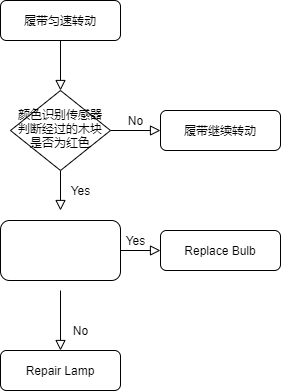

The diagram above was exported from draw.io. Its source (the exported page's mxGraphModel, read from the mxfile embedded in the PNG):
<mxGraphModel dx="766" dy="737" grid="1" gridSize="10" guides="1" tooltips="1" connect="1" arrows="1" fold="1" page="1" pageScale="1" pageWidth="827" pageHeight="1169" math="0" shadow="0">
  <root>
    <mxCell id="WIyWlLk6GJQsqaUBKTNV-0" />
    <mxCell id="WIyWlLk6GJQsqaUBKTNV-1" parent="WIyWlLk6GJQsqaUBKTNV-0" />
    <mxCell id="WIyWlLk6GJQsqaUBKTNV-2" value="" style="rounded=0;html=1;jettySize=auto;orthogonalLoop=1;fontSize=11;endArrow=block;endFill=0;endSize=8;strokeWidth=1;shadow=0;labelBackgroundColor=none;edgeStyle=orthogonalEdgeStyle;" parent="WIyWlLk6GJQsqaUBKTNV-1" source="WIyWlLk6GJQsqaUBKTNV-3" target="WIyWlLk6GJQsqaUBKTNV-6" edge="1">
      <mxGeometry relative="1" as="geometry" />
    </mxCell>
    <mxCell id="WIyWlLk6GJQsqaUBKTNV-3" value="履带匀速转动" style="rounded=1;whiteSpace=wrap;html=1;fontSize=12;glass=0;strokeWidth=1;shadow=0;" parent="WIyWlLk6GJQsqaUBKTNV-1" vertex="1">
      <mxGeometry x="160" y="80" width="120" height="40" as="geometry" />
    </mxCell>
    <mxCell id="WIyWlLk6GJQsqaUBKTNV-4" value="Yes" style="rounded=0;html=1;jettySize=auto;orthogonalLoop=1;fontSize=11;endArrow=block;endFill=0;endSize=8;strokeWidth=1;shadow=0;labelBackgroundColor=none;edgeStyle=orthogonalEdgeStyle;" parent="WIyWlLk6GJQsqaUBKTNV-1" source="WIyWlLk6GJQsqaUBKTNV-6" edge="1">
      <mxGeometry y="20" relative="1" as="geometry">
        <mxPoint as="offset" />
        <mxPoint x="220" y="290" as="targetPoint" />
      </mxGeometry>
    </mxCell>
    <mxCell id="WIyWlLk6GJQsqaUBKTNV-5" value="No" style="edgeStyle=orthogonalEdgeStyle;rounded=0;html=1;jettySize=auto;orthogonalLoop=1;fontSize=11;endArrow=block;endFill=0;endSize=8;strokeWidth=1;shadow=0;labelBackgroundColor=none;" parent="WIyWlLk6GJQsqaUBKTNV-1" source="WIyWlLk6GJQsqaUBKTNV-6" target="WIyWlLk6GJQsqaUBKTNV-7" edge="1">
      <mxGeometry y="10" relative="1" as="geometry">
        <mxPoint as="offset" />
      </mxGeometry>
    </mxCell>
    <mxCell id="WIyWlLk6GJQsqaUBKTNV-6" value="颜色识别传感器判断经过的木块是否为红色" style="rhombus;whiteSpace=wrap;html=1;shadow=0;fontFamily=Helvetica;fontSize=12;align=center;strokeWidth=1;spacing=6;spacingTop=-4;" parent="WIyWlLk6GJQsqaUBKTNV-1" vertex="1">
      <mxGeometry x="170" y="170" width="100" height="80" as="geometry" />
    </mxCell>
    <mxCell id="WIyWlLk6GJQsqaUBKTNV-7" value="履带继续转动" style="rounded=1;whiteSpace=wrap;html=1;fontSize=12;glass=0;strokeWidth=1;shadow=0;" parent="WIyWlLk6GJQsqaUBKTNV-1" vertex="1">
      <mxGeometry x="320" y="190" width="120" height="40" as="geometry" />
    </mxCell>
    <mxCell id="WIyWlLk6GJQsqaUBKTNV-8" value="No" style="rounded=0;html=1;jettySize=auto;orthogonalLoop=1;fontSize=11;endArrow=block;endFill=0;endSize=8;strokeWidth=1;shadow=0;labelBackgroundColor=none;edgeStyle=orthogonalEdgeStyle;" parent="WIyWlLk6GJQsqaUBKTNV-1" target="WIyWlLk6GJQsqaUBKTNV-11" edge="1">
      <mxGeometry x="0.3333" y="20" relative="1" as="geometry">
        <mxPoint as="offset" />
        <mxPoint x="220" y="370" as="sourcePoint" />
      </mxGeometry>
    </mxCell>
    <mxCell id="WIyWlLk6GJQsqaUBKTNV-9" value="Yes" style="edgeStyle=orthogonalEdgeStyle;rounded=0;html=1;jettySize=auto;orthogonalLoop=1;fontSize=11;endArrow=block;endFill=0;endSize=8;strokeWidth=1;shadow=0;labelBackgroundColor=none;" parent="WIyWlLk6GJQsqaUBKTNV-1" target="WIyWlLk6GJQsqaUBKTNV-12" edge="1">
      <mxGeometry y="10" relative="1" as="geometry">
        <mxPoint as="offset" />
        <mxPoint x="270" y="330" as="sourcePoint" />
      </mxGeometry>
    </mxCell>
    <mxCell id="WIyWlLk6GJQsqaUBKTNV-11" value="Repair Lamp" style="rounded=1;whiteSpace=wrap;html=1;fontSize=12;glass=0;strokeWidth=1;shadow=0;" parent="WIyWlLk6GJQsqaUBKTNV-1" vertex="1">
      <mxGeometry x="160" y="430" width="120" height="40" as="geometry" />
    </mxCell>
    <mxCell id="WIyWlLk6GJQsqaUBKTNV-12" value="Replace Bulb" style="rounded=1;whiteSpace=wrap;html=1;fontSize=12;glass=0;strokeWidth=1;shadow=0;" parent="WIyWlLk6GJQsqaUBKTNV-1" vertex="1">
      <mxGeometry x="320" y="310" width="120" height="40" as="geometry" />
    </mxCell>
    <mxCell id="oTAtCHgaYEG2k8mg8nEh-0" value="" style="rounded=1;whiteSpace=wrap;html=1;" vertex="1" parent="WIyWlLk6GJQsqaUBKTNV-1">
      <mxGeometry x="160" y="300" width="120" height="60" as="geometry" />
    </mxCell>
  </root>
</mxGraphModel>